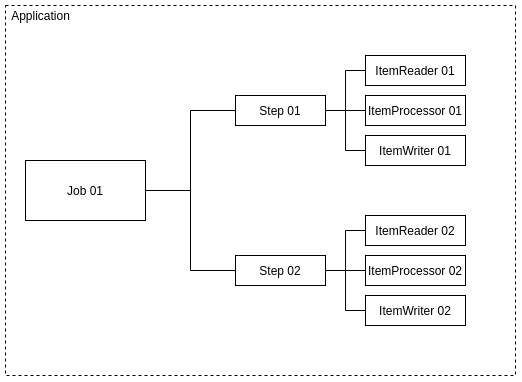

The diagram above was exported from draw.io. Its source (the exported page's mxGraphModel, read from the mxfile embedded in the PNG):
<mxGraphModel dx="981" dy="569" grid="1" gridSize="10" guides="1" tooltips="1" connect="1" arrows="1" fold="1" page="1" pageScale="1" pageWidth="850" pageHeight="1100" math="0" shadow="0">
  <root>
    <mxCell id="0" />
    <mxCell id="1" parent="0" />
    <mxCell id="D8JcYRCpvNK0L1-0Rfbr-1" value="" style="rounded=0;whiteSpace=wrap;html=1;dashed=1;" vertex="1" parent="1">
      <mxGeometry x="40" y="40" width="510" height="370" as="geometry" />
    </mxCell>
    <mxCell id="D8JcYRCpvNK0L1-0Rfbr-2" value="Application" style="text;html=1;align=center;verticalAlign=middle;resizable=0;points=[];autosize=1;" vertex="1" parent="1">
      <mxGeometry x="40" y="40" width="70" height="20" as="geometry" />
    </mxCell>
    <mxCell id="D8JcYRCpvNK0L1-0Rfbr-13" style="edgeStyle=orthogonalEdgeStyle;rounded=0;orthogonalLoop=1;jettySize=auto;html=1;entryX=0;entryY=0.5;entryDx=0;entryDy=0;endArrow=none;endFill=0;" edge="1" parent="1" source="D8JcYRCpvNK0L1-0Rfbr-3" target="D8JcYRCpvNK0L1-0Rfbr-6">
      <mxGeometry relative="1" as="geometry" />
    </mxCell>
    <mxCell id="D8JcYRCpvNK0L1-0Rfbr-14" style="edgeStyle=orthogonalEdgeStyle;rounded=0;orthogonalLoop=1;jettySize=auto;html=1;exitX=1;exitY=0.5;exitDx=0;exitDy=0;entryX=0;entryY=0.5;entryDx=0;entryDy=0;endArrow=none;endFill=0;" edge="1" parent="1" source="D8JcYRCpvNK0L1-0Rfbr-3" target="D8JcYRCpvNK0L1-0Rfbr-5">
      <mxGeometry relative="1" as="geometry" />
    </mxCell>
    <mxCell id="D8JcYRCpvNK0L1-0Rfbr-3" value="Job 01" style="rounded=0;whiteSpace=wrap;html=1;" vertex="1" parent="1">
      <mxGeometry x="60" y="195" width="120" height="60" as="geometry" />
    </mxCell>
    <mxCell id="D8JcYRCpvNK0L1-0Rfbr-4" value="ItemReader 01" style="rounded=0;whiteSpace=wrap;html=1;" vertex="1" parent="1">
      <mxGeometry x="400" y="90" width="100" height="30" as="geometry" />
    </mxCell>
    <mxCell id="D8JcYRCpvNK0L1-0Rfbr-18" style="edgeStyle=orthogonalEdgeStyle;rounded=0;orthogonalLoop=1;jettySize=auto;html=1;exitX=1;exitY=0.5;exitDx=0;exitDy=0;entryX=0;entryY=0.5;entryDx=0;entryDy=0;endArrow=none;endFill=0;" edge="1" parent="1" source="D8JcYRCpvNK0L1-0Rfbr-5" target="D8JcYRCpvNK0L1-0Rfbr-9">
      <mxGeometry relative="1" as="geometry" />
    </mxCell>
    <mxCell id="D8JcYRCpvNK0L1-0Rfbr-19" style="edgeStyle=orthogonalEdgeStyle;rounded=0;orthogonalLoop=1;jettySize=auto;html=1;exitX=1;exitY=0.5;exitDx=0;exitDy=0;entryX=0;entryY=0.5;entryDx=0;entryDy=0;endArrow=none;endFill=0;" edge="1" parent="1" source="D8JcYRCpvNK0L1-0Rfbr-5" target="D8JcYRCpvNK0L1-0Rfbr-10">
      <mxGeometry relative="1" as="geometry" />
    </mxCell>
    <mxCell id="D8JcYRCpvNK0L1-0Rfbr-20" style="edgeStyle=orthogonalEdgeStyle;rounded=0;orthogonalLoop=1;jettySize=auto;html=1;exitX=1;exitY=0.5;exitDx=0;exitDy=0;entryX=0;entryY=0.5;entryDx=0;entryDy=0;endArrow=none;endFill=0;" edge="1" parent="1" source="D8JcYRCpvNK0L1-0Rfbr-5" target="D8JcYRCpvNK0L1-0Rfbr-11">
      <mxGeometry relative="1" as="geometry" />
    </mxCell>
    <mxCell id="D8JcYRCpvNK0L1-0Rfbr-5" value="Step 02" style="rounded=0;whiteSpace=wrap;html=1;" vertex="1" parent="1">
      <mxGeometry x="270" y="290" width="90" height="30" as="geometry" />
    </mxCell>
    <mxCell id="D8JcYRCpvNK0L1-0Rfbr-15" style="edgeStyle=orthogonalEdgeStyle;rounded=0;orthogonalLoop=1;jettySize=auto;html=1;exitX=1;exitY=0.5;exitDx=0;exitDy=0;entryX=0;entryY=0.5;entryDx=0;entryDy=0;endArrow=none;endFill=0;" edge="1" parent="1" source="D8JcYRCpvNK0L1-0Rfbr-6" target="D8JcYRCpvNK0L1-0Rfbr-4">
      <mxGeometry relative="1" as="geometry" />
    </mxCell>
    <mxCell id="D8JcYRCpvNK0L1-0Rfbr-16" style="edgeStyle=orthogonalEdgeStyle;rounded=0;orthogonalLoop=1;jettySize=auto;html=1;exitX=1;exitY=0.5;exitDx=0;exitDy=0;entryX=0;entryY=0.5;entryDx=0;entryDy=0;endArrow=none;endFill=0;" edge="1" parent="1" source="D8JcYRCpvNK0L1-0Rfbr-6" target="D8JcYRCpvNK0L1-0Rfbr-7">
      <mxGeometry relative="1" as="geometry" />
    </mxCell>
    <mxCell id="D8JcYRCpvNK0L1-0Rfbr-17" style="edgeStyle=orthogonalEdgeStyle;rounded=0;orthogonalLoop=1;jettySize=auto;html=1;exitX=1;exitY=0.5;exitDx=0;exitDy=0;entryX=0;entryY=0.5;entryDx=0;entryDy=0;endArrow=none;endFill=0;" edge="1" parent="1" source="D8JcYRCpvNK0L1-0Rfbr-6" target="D8JcYRCpvNK0L1-0Rfbr-8">
      <mxGeometry relative="1" as="geometry" />
    </mxCell>
    <mxCell id="D8JcYRCpvNK0L1-0Rfbr-6" value="Step 01" style="rounded=0;whiteSpace=wrap;html=1;" vertex="1" parent="1">
      <mxGeometry x="270" y="130" width="90" height="30" as="geometry" />
    </mxCell>
    <mxCell id="D8JcYRCpvNK0L1-0Rfbr-7" value="ItemProcessor 01" style="rounded=0;whiteSpace=wrap;html=1;" vertex="1" parent="1">
      <mxGeometry x="400" y="130" width="100" height="30" as="geometry" />
    </mxCell>
    <mxCell id="D8JcYRCpvNK0L1-0Rfbr-8" value="ItemWriter 01" style="rounded=0;whiteSpace=wrap;html=1;" vertex="1" parent="1">
      <mxGeometry x="400" y="170" width="100" height="30" as="geometry" />
    </mxCell>
    <mxCell id="D8JcYRCpvNK0L1-0Rfbr-9" value="ItemReader 02" style="rounded=0;whiteSpace=wrap;html=1;" vertex="1" parent="1">
      <mxGeometry x="400" y="250" width="100" height="30" as="geometry" />
    </mxCell>
    <mxCell id="D8JcYRCpvNK0L1-0Rfbr-10" value="ItemProcessor 02" style="rounded=0;whiteSpace=wrap;html=1;" vertex="1" parent="1">
      <mxGeometry x="400" y="290" width="100" height="30" as="geometry" />
    </mxCell>
    <mxCell id="D8JcYRCpvNK0L1-0Rfbr-11" value="ItemWriter 02" style="rounded=0;whiteSpace=wrap;html=1;" vertex="1" parent="1">
      <mxGeometry x="400" y="330" width="100" height="30" as="geometry" />
    </mxCell>
  </root>
</mxGraphModel>